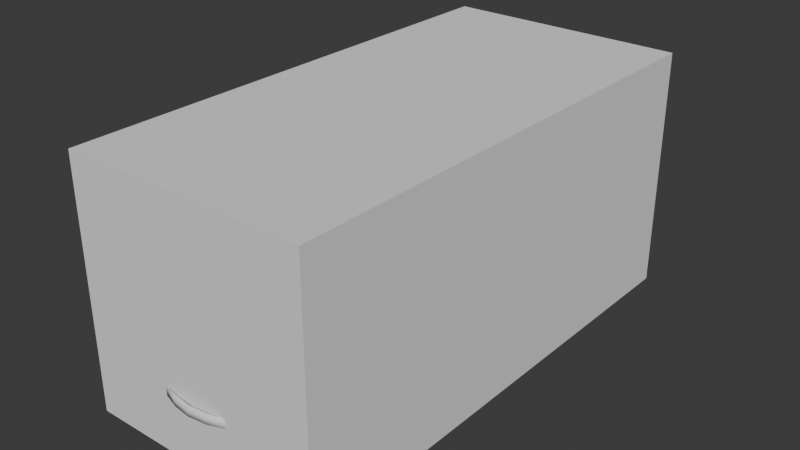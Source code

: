 # Source: cabinetCell.blend  (saved by Blender 4.0.36; exported with 4.5.12 LTS)
import bpy
from mathutils import Matrix  # noqa: F401  (used for matrix-valued properties, if any)

bpy.ops.wm.read_factory_settings(use_empty=True)
scene = bpy.context.scene
scene.name = 'Scene'

# ---- world
world_world = bpy.data.worlds.new('World'); scene.world = world_world
world_world.use_nodes = True; world_world.node_tree.nodes.clear()
_N = world_world.node_tree.nodes; _L = world_world.node_tree.links
n0 = _N.new('ShaderNodeOutputWorld'); n0.name = 'World Output'; n0.location = (300, 300)
n1 = _N.new('ShaderNodeBackground'); n1.name = 'Background'; n1.location = (10, 300)
n1.inputs[0].default_value = (0.05088, 0.05088, 0.05088, 1.0)
_L.new(n1.outputs[0], n0.inputs[0])
n0.is_active_output = True
world_world.color = (0.05088, 0.05088, 0.05088)
world_world.use_sun_shadow = False
world_world.sun_shadow_jitter_overblur = 0.0

# ---- meshes
me_plane = bpy.data.meshes.new('Plane')
me_plane.from_pydata([(-0.1, -2.98e-08, -0.1), (0.1, -2.98e-08, -0.1), (-0.1, 2.98e-08, 0.1), (0.1, 2.98e-08, 0.1), (0.08, 0.019, 0.08), (-0.08, 0.019, 0.08), (0.09, 0.01, -0.09087), (-0.09, 0.01, -0.09), (0.1, 0.01, 0.1), (-0.1, 0.01, 0.1), (-0.1, 0.01, -0.1), (0.1, 0.01, -0.1), (0.08, 0.39, 0.08), (-0.08, 0.39, 0.08), (0.09, 0.4, -0.09087), (-0.09, 0.4, -0.09), (0.09, 0.01, 0.08), (-0.09, 0.01, 0.08), (0.09, 0.4, 0.08), (-0.09, 0.4, 0.08), (0.08, 0.019, -0.08), (-0.08, 0.019, -0.08), (0.08, 0.39, -0.08), (-0.08, 0.39, -0.08)], [], [(0, 1, 3, 2), (1, 0, 10, 11), (0, 2, 9, 10), (2, 3, 8, 9), (3, 1, 11, 8), (6, 7, 15, 14), (16, 17, 9, 8), (7, 6, 11, 10), (17, 7, 10, 9), (6, 16, 8, 11), (15, 19, 18, 14), (7, 17, 19, 15), (13, 5, 21, 23), (16, 6, 14, 18), (4, 5, 17, 16), (13, 12, 18, 19), (5, 13, 19, 17), (12, 4, 16, 18), (21, 20, 22, 23), (5, 4, 20, 21), (4, 12, 22, 20), (12, 13, 23, 22)])
_uv = me_plane.uv_layers.new(name='UVMap')
_uv.uv.foreach_set('vector', [0.4, 0.3944, 0.6, 0.3944, 0.6, 0.5944, 0.4, 0.5944, 0.6, 0.3674, 0.4, 0.3674, 0.4, 0.3774, 0.6, 0.3774, 0.3674, 0.3944, 0.3674, 0.5944, 0.3774, 0.5944, 0.3774, 0.3944, 0.4, 0.3674, 0.6, 0.3674, 0.6, 0.3774, 0.4, 0.3774, 0.3674, 0.5944, 0.3674, 0.3944, 0.3774, 0.3944, 0.3774, 0.5944, 0.59, 0.3774, 0.41, 0.3774, 0.41, 0.7674, 0.59, 0.7674, 0.59, 0.5744, 0.41, 0.5744, 0.4, 0.5944, 0.6, 0.5944, 0.41, 0.4044, 0.59, 0.4035, 0.6, 0.3944, 0.4, 0.3944, 0.41, 0.5744, 0.41, 0.4044, 0.4, 0.3944, 0.4, 0.5944, 0.59, 0.4035, 0.59, 0.5744, 0.6, 0.5944, 0.6, 0.3944, 0.41, 0.4044, 0.41, 0.5744, 0.59, 0.5744, 0.59, 0.4035, 0.3774, 0.4044, 0.3774, 0.5744, 0.7674, 0.5744, 0.7674, 0.4044, 0.7574, 0.5744, 0.3864, 0.5744, 0.3864, 0.4144, 0.7574, 0.4144, 0.3774, 0.5744, 0.3774, 0.4035, 0.7674, 0.4035, 0.7674, 0.5744, 0.58, 0.3864, 0.42, 0.3864, 0.41, 0.3774, 0.59, 0.3774, 0.42, 0.7574, 0.58, 0.7574, 0.59, 0.7674, 0.41, 0.7674, 0.42, 0.3864, 0.42, 0.7574, 0.41, 0.7674, 0.41, 0.3774, 0.58, 0.7574, 0.58, 0.3864, 0.59, 0.3774, 0.59, 0.7674, 0.42, 0.3864, 0.58, 0.3864, 0.58, 0.7574, 0.42, 0.7574, 0.42, 0.5744, 0.58, 0.5744, 0.58, 0.4144, 0.42, 0.4144, 0.3864, 0.5744, 0.7574, 0.5744, 0.7574, 0.4144, 0.3864, 0.4144, 0.58, 0.5744, 0.42, 0.5744, 0.42, 0.4144, 0.58, 0.4144])
me_plane.update()
me_plane_001 = bpy.data.meshes.new('Plane.001')
me_plane_001.from_pydata([(-0.09, 0.01, -0.09), (0.09, 0.01, -0.09), (-0.09, 0.01, 0.08), (0.09, 0.01, 0.08), (0.1, 0.41, 0.1), (-0.1, 0.41, 0.1), (0.1, 0.41, -0.1), (-0.1, 0.41, -0.1), (-0.1, 0.01, 0.1), (-0.1, 0.01, -0.1), (0.1, 0.01, -0.1), (0.1, 0.01, 0.1), (-0.09, 0.4, -0.09), (0.09, 0.4, -0.09), (-0.09, 0.4, 0.08), (0.09, 0.4, 0.08)], [], [(3, 15, 13, 1), (9, 7, 6, 10), (10, 6, 4, 11), (8, 5, 7, 9), (7, 5, 4, 6), (11, 4, 5, 8), (2, 8, 9, 0), (0, 9, 10, 1), (1, 10, 11, 3), (3, 11, 8, 2), (12, 13, 15, 14), (0, 12, 14, 2), (2, 14, 15, 3), (1, 13, 12, 0)])
_uv = me_plane_001.uv_layers.new(name='UVMap')
_uv.uv.foreach_set('vector', [0.3307, 0.5825, 0.7207, 0.5825, 0.7207, 0.4125, 0.3307, 0.4125, 0.4, 0.3307, 0.4, 0.7307, 0.6, 0.7307, 0.6, 0.3307, 0.3307, 0.4025, 0.7307, 0.4025, 0.7307, 0.6025, 0.3307, 0.6025, 0.3307, 0.6025, 0.7307, 0.6025, 0.7307, 0.4025, 0.3307, 0.4025, 0.4, 0.4025, 0.4, 0.6025, 0.6, 0.6025, 0.6, 0.4025, 0.6, 0.3307, 0.6, 0.7307, 0.4, 0.7307, 0.4, 0.3307, 0.41, 0.5825, 0.4, 0.6025, 0.4, 0.4025, 0.41, 0.4125, 0.41, 0.4125, 0.4, 0.4025, 0.6, 0.4025, 0.59, 0.4125, 0.59, 0.4125, 0.6, 0.4025, 0.6, 0.6025, 0.59, 0.5825, 0.59, 0.5825, 0.6, 0.6025, 0.4, 0.6025, 0.41, 0.5825, 0.41, 0.4125, 0.59, 0.4125, 0.59, 0.5825, 0.41, 0.5825, 0.3307, 0.4125, 0.7207, 0.4125, 0.7207, 0.5825, 0.3307, 0.5825, 0.41, 0.3307, 0.41, 0.7207, 0.59, 0.7207, 0.59, 0.3307, 0.59, 0.3307, 0.59, 0.7207, 0.41, 0.7207, 0.41, 0.3307])
me_plane_001.update()
me_plane_002 = bpy.data.meshes.new('Plane.002')
me_plane_002.from_pydata([(-0.0275, -0.0003333, -0.003333), (0.0275, -0.0003333, -0.003333), (-0.0275, -0.0003333, 0.003333), (0.0275, -0.0003333, 0.003333), (0.0, -0.006125, -0.00375), (0.0, -0.006125, 0.00375), (-0.015, -0.00425, 0.00375), (-0.015, -0.00425, -0.00375), (0.015, -0.00425, -0.00375), (0.015, -0.00425, 0.00375), (-0.0275, 0.001667, -0.003333), (0.0275, 0.001667, -0.003333), (-0.0275, 0.001667, 0.003333), (0.0275, 0.001667, 0.003333), (0.0, -0.003875, -0.00375), (0.0, -0.003875, 0.00375), (-0.015, -0.002, 0.00375), (-0.015, -0.002, -0.00375), (0.015, -0.002, -0.00375), (0.015, -0.002, 0.00375)], [], [(8, 1, 3, 9), (7, 4, 5, 6), (0, 7, 6, 2), (4, 8, 9, 5), (18, 19, 13, 11), (17, 16, 15, 14), (10, 12, 16, 17), (14, 15, 19, 18), (5, 15, 16, 6), (7, 17, 14, 4), (3, 13, 19, 9), (8, 18, 11, 1), (0, 10, 17, 7), (9, 19, 15, 5), (1, 11, 13, 3), (6, 16, 12, 2), (4, 14, 18, 8), (2, 12, 10, 0)])
me_plane_002.polygons.foreach_set('use_smooth', [True] * 18)
_uv = me_plane_002.uv_layers.new(name='UVMap')
_uv.uv.foreach_set('vector', [0.75, 0.0, 1.0, 0.0, 1.0, 1.0, 0.75, 1.0, 0.25, 0.0, 0.5, 0.0, 0.5, 1.0, 0.25, 1.0, 0.0, 0.0, 0.25, 0.0, 0.25, 1.0, 0.0, 1.0, 0.5, 0.0, 0.75, 0.0, 0.75, 1.0, 0.5, 1.0, 0.75, 0.0, 0.75, 1.0, 1.0, 1.0, 1.0, 0.0, 0.25, 0.0, 0.25, 1.0, 0.5, 1.0, 0.5, 0.0, 0.0, 0.0, 0.0, 1.0, 0.25, 1.0, 0.25, 0.0, 0.5, 0.0, 0.5, 1.0, 0.75, 1.0, 0.75, 0.0, 0.5, 1.0, 0.5, 1.0, 0.25, 1.0, 0.25, 1.0, 0.25, 0.0, 0.25, 0.0, 0.5, 0.0, 0.5, 0.0, 1.0, 1.0, 1.0, 1.0, 0.75, 1.0, 0.75, 1.0, 0.75, 0.0, 0.75, 0.0, 1.0, 0.0, 1.0, 0.0, 0.0, 0.0, 0.0, 0.0, 0.25, 0.0, 0.25, 0.0, 0.75, 1.0, 0.75, 1.0, 0.5, 1.0, 0.5, 1.0, 1.0, 0.0, 1.0, 0.0, 1.0, 1.0, 1.0, 1.0, 0.25, 1.0, 0.25, 1.0, 0.0, 1.0, 0.0, 1.0, 0.5, 0.0, 0.5, 0.0, 0.75, 0.0, 0.75, 0.0, 0.0, 1.0, 0.0, 1.0, 0.0, 0.0, 0.0, 0.0])
me_plane_002.update()

# ---- objects
ob_drawer = bpy.data.objects.new('Drawer', me_plane)
ob_cabinetcell = bpy.data.objects.new('CabinetCell', me_plane_001)
ob_handle = bpy.data.objects.new('Handle', me_plane_002)

# ---- transforms, parenting, visibility, modifiers, constraints
ob_drawer.location = (0.0, 0.0, 0.0)
ob_cabinetcell.location = (0.0, 0.0, 0.0)
ob_handle.parent = ob_drawer
ob_handle.location = (0.0, 0.0, -0.05)

# ---- collection membership
scene.collection.objects.link(ob_drawer)
scene.collection.objects.link(ob_cabinetcell)
scene.collection.objects.link(ob_handle)

# ---- scene / render settings (as saved in the file)
scene.frame_start = 1; scene.frame_end = 250; scene.frame_set(1)
scene.render.engine = 'BLENDER_EEVEE_NEXT'
scene.cycles.sampling_pattern = 'TABULATED_SOBOL'
bpy.context.view_layer.update()

# ---- added for rendering (the .blend has no active camera and no usable light): camera, sun
cam_auto = bpy.data.cameras.new('AutoCamera')
cam_auto.lens = 50.0
cam_auto.sensor_width = 36.0
cam_auto.clip_end = 1000.0
ob_auto_camera = bpy.data.objects.new('AutoCamera', cam_auto)
scene.collection.objects.link(ob_auto_camera)
ob_auto_camera.location = (0.465527, -0.356695, 0.372422)
ob_auto_camera.rotation_euler = (1.09748, -7.21219e-08, 0.694738)
scene.camera = ob_auto_camera
light_auto_sun = bpy.data.lights.new('AutoSun', 'SUN')
light_auto_sun.energy = 3.0
light_auto_sun.angle = 0.0523599
ob_auto_sun = bpy.data.objects.new('AutoSun', light_auto_sun)
scene.collection.objects.link(ob_auto_sun)
ob_auto_sun.rotation_euler = (0.872665, 0.174533, 0.523599)
bpy.context.view_layer.update()
